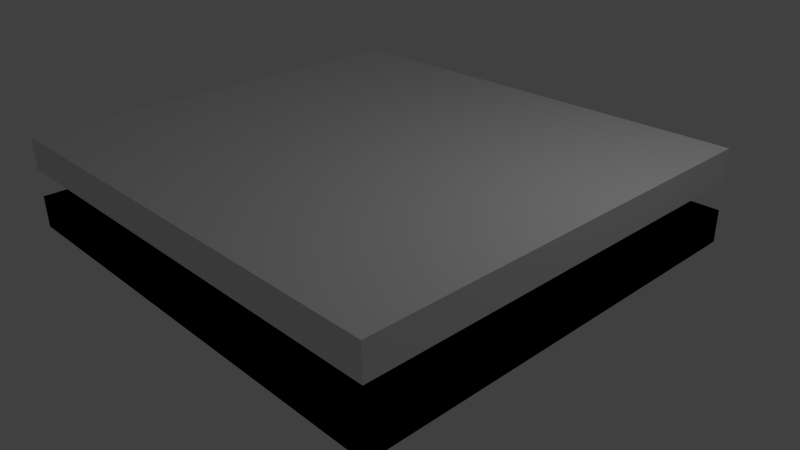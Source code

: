 # Source: tample.blend  (saved by Blender 2.76.0; exported with 4.5.12 LTS)
import bpy
from mathutils import Matrix  # noqa: F401  (used for matrix-valued properties, if any)

bpy.ops.wm.read_factory_settings(use_empty=True)
scene = bpy.context.scene
scene.name = 'Scene'

# ---- collections
col_collection_1 = bpy.data.collections.new('Collection 1'); scene.collection.children.link(col_collection_1)

# ---- materials (node trees are filled in below, after node groups)
mat_material = bpy.data.materials.new('Material')
mat_material.alpha_threshold = 0.0
mat_material.use_transparent_shadow = False
mat_material.roughness = 0.5
mat_material.line_color = (0.0, 0.0, 0.0, 1.0)

# ---- material node trees

# ---- world
world_world = bpy.data.worlds.new('World'); scene.world = world_world
world_world.color = (0.05088, 0.05088, 0.05088)
world_world.use_sun_shadow = False
world_world.sun_shadow_jitter_overblur = 0.0
world_world.cycles.sampling_method = 'MANUAL'
world_world.cycles.sample_map_resolution = 256

# ---- cameras
cam_camera = bpy.data.cameras.new('Camera')
cam_camera.clip_end = 100.0
cam_camera.lens = 35.0
cam_camera.sensor_width = 32.0
cam_camera.sensor_height = 18.0
cam_camera.ortho_scale = 7.314
cam_camera.dof.focus_distance = 0.0
cam_camera.dof.aperture_fstop = 128.0

# ---- lights
light_lamp = bpy.data.lights.new('Lamp', 'POINT')
light_lamp.transmission_factor = 0.0
light_lamp.cutoff_distance = 30.0
light_lamp.energy = 100.0
light_lamp.shadow_buffer_clip_start = 1.001
light_lamp.shadow_soft_size = 0.1
light_lamp.shadow_maximum_resolution = 0.006
light_lamp.use_absolute_resolution = True
light_lamp.cycles.use_multiple_importance_sampling = False

# ---- meshes
me_cube_008 = bpy.data.meshes.new('Cube.008')
me_cube_008.from_pydata([(3.118, 2.867, -0.2163), (3.118, -2.867, -0.2163), (-3.118, -2.867, -0.2163), (-3.118, 2.867, -0.2163), (3.118, 2.867, 0.2163), (3.118, -2.867, 0.2163), (-3.118, -2.867, 0.2163), (-3.118, 2.867, 0.2163), (3.118, 2.867, -0.2163), (3.118, -2.867, -0.2163), (-3.118, -2.867, -0.2163), (-3.118, 2.867, -0.2163), (3.118, 2.867, 0.2163), (3.118, -2.867, 0.2163), (-3.118, -2.867, 0.2163), (-3.118, 2.867, 0.2163)], [], [(0, 1, 2, 3), (4, 7, 6, 5), (8, 12, 13, 9), (9, 13, 14, 10), (10, 14, 15, 11), (12, 8, 11, 15)])
me_cube_008.materials.append(mat_material)
me_cube_008.use_remesh_preserve_volume = False
me_cube_008.use_remesh_preserve_attributes = False
me_cube_008.use_mirror_vertex_groups = False
me_cube_008.update()
me_cube_002 = bpy.data.meshes.new('Cube.002')
me_cube_002.from_pydata([(3.118, 2.867, -0.2163), (3.118, -2.867, -0.2163), (-3.118, -2.867, -0.2163), (-3.118, 2.867, -0.2163), (3.118, 2.867, 0.2163), (3.118, -2.867, 0.2163), (-3.118, -2.867, 0.2163), (-3.118, 2.867, 0.2163), (3.118, 2.867, -0.2163), (3.118, -2.867, -0.2163), (-3.118, -2.867, -0.2163), (-3.118, 2.867, -0.2163), (3.118, 2.867, 0.2163), (3.118, -2.867, 0.2163), (-3.118, -2.867, 0.2163), (-3.118, 2.867, 0.2163)], [], [(0, 1, 2, 3), (4, 7, 6, 5), (8, 12, 13, 9), (9, 13, 14, 10), (10, 14, 15, 11), (12, 8, 11, 15)])
me_cube_002.materials.append(mat_material)
me_cube_002.use_remesh_preserve_volume = False
me_cube_002.use_remesh_preserve_attributes = False
me_cube_002.use_mirror_vertex_groups = False
me_cube_002.update()
me_cube = bpy.data.meshes.new('Cube')
me_cube.from_pydata([(3.118, 2.867, -0.2163), (3.118, -2.867, -0.2163), (-3.118, -2.867, -0.2163), (-3.118, 2.867, -0.2163), (3.118, 2.867, 0.2163), (3.118, -2.867, 0.2163), (-3.118, -2.867, 0.2163), (-3.118, 2.867, 0.2163), (3.118, 2.867, -0.2163), (3.118, -2.867, -0.2163), (-3.118, -2.867, -0.2163), (-3.118, 2.867, -0.2163), (3.118, 2.867, 0.2163), (3.118, -2.867, 0.2163), (-3.118, -2.867, 0.2163), (-3.118, 2.867, 0.2163)], [], [(0, 1, 2, 3), (4, 7, 6, 5), (8, 12, 13, 9), (9, 13, 14, 10), (10, 14, 15, 11), (12, 8, 11, 15)])
me_cube.materials.append(mat_material)
me_cube.use_remesh_preserve_volume = False
me_cube.use_remesh_preserve_attributes = False
me_cube.use_mirror_vertex_groups = False
me_cube.update()

# ---- objects
ob_cube_002 = bpy.data.objects.new('Cube.002', me_cube_008)
ob_cube_001 = bpy.data.objects.new('Cube.001', me_cube_002)
ob_cube = bpy.data.objects.new('Cube', me_cube)
ob_lamp = bpy.data.objects.new('Lamp', light_lamp)
ob_camera = bpy.data.objects.new('Camera', cam_camera)

# ---- transforms, parenting, visibility, modifiers, constraints
ob_cube_002.location = (0.0, 0.0, 1.311)
ob_cube_002.lock_rotations_4d = False
ob_cube_002.empty_display_type = 'ARROWS'
ob_cube_002.lineart.crease_threshold = 0.0
ob_cube_001.location = (0.0, 0.0, 0.5078)
ob_cube_001.lock_rotations_4d = False
ob_cube_001.empty_display_type = 'ARROWS'
ob_cube_001.lineart.crease_threshold = 0.0
ob_cube.location = (0.0, 0.0, 0.5078)
ob_cube.lock_rotations_4d = False
ob_cube.empty_display_type = 'ARROWS'
ob_cube.lineart.crease_threshold = 0.0
ob_lamp.location = (4.076, 1.005, 5.904)
ob_lamp.rotation_euler = (0.6503, 0.05522, 1.866)
ob_lamp.lock_rotations_4d = False
ob_lamp.empty_display_type = 'ARROWS'
ob_lamp.color = (0.0, 0.0, 0.0, 0.0)
ob_lamp.lineart.crease_threshold = 0.0
ob_camera.location = (7.481, -6.508, 5.344)
ob_camera.rotation_euler = (1.109, 0.01082, 0.8149)
ob_camera.lock_rotations_4d = False
ob_camera.empty_display_type = 'ARROWS'
ob_camera.color = (0.0, 0.0, 0.0, 0.0)
ob_camera.display_type = 'WIRE'
ob_camera.lineart.crease_threshold = 0.0

# ---- collection membership
col_collection_1.objects.link(ob_cube_002)
col_collection_1.objects.link(ob_cube_001)
col_collection_1.objects.link(ob_cube)
col_collection_1.objects.link(ob_lamp)
col_collection_1.objects.link(ob_camera)

# ---- scene / render settings (as saved in the file)
scene.camera = ob_camera
scene.frame_start = 1; scene.frame_end = 250; scene.frame_set(1)
scene.render.engine = 'BLENDER_EEVEE_NEXT'
scene.render.resolution_percentage = 50
scene.render.dither_intensity = 0.0
scene.cycles.use_denoising = False
scene.cycles.samples = 10
scene.cycles.sampling_pattern = 'TABULATED_SOBOL'
scene.cycles.light_sampling_threshold = 0.0
scene.cycles.use_adaptive_sampling = False
scene.cycles.use_light_tree = False
scene.cycles.blur_glossy = 0.0
scene.cycles.pixel_filter_type = 'GAUSSIAN'
scene.cycles.sample_clamp_indirect = 0.0
scene.view_settings.view_transform = 'Standard'
bpy.context.view_layer.update()
